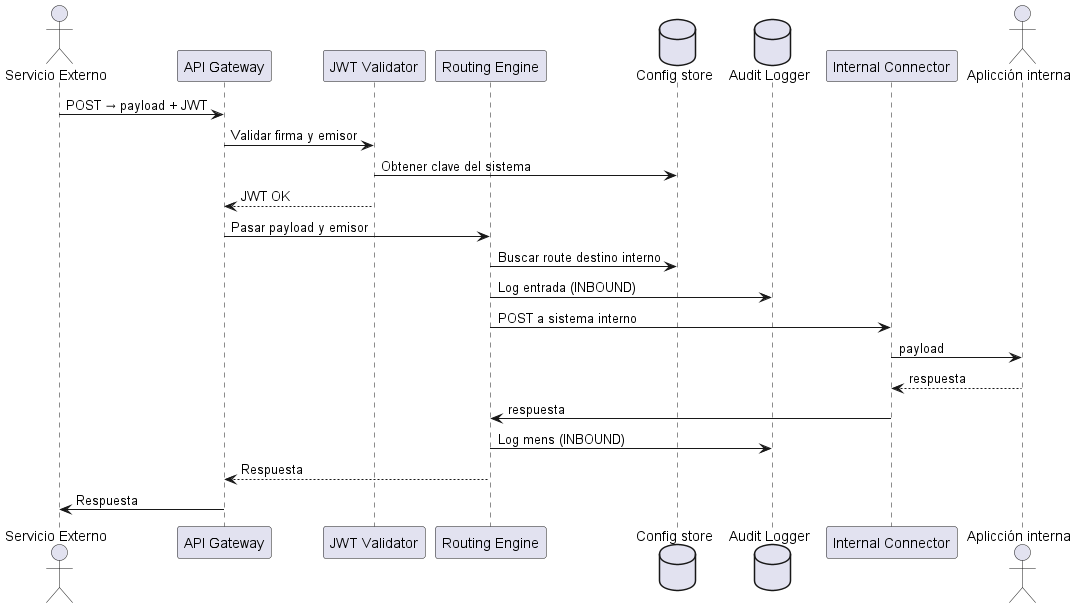

The diagram above was rendered by PlantUML. Its source (embedded in the PNG):
@startuml
actor "Servicio Externo" as SE
participant "API Gateway" as GW
participant "JWT Validator" as JV
participant "Routing Engine" as RE
database "Config store" as CS
database "Audit Logger" as DB
participant "Internal Connector" as IC
actor "Aplicción interna" as AI

SE -> GW: POST → payload + JWT

GW -> JV: Validar firma y emisor
JV -> CS: Obtener clave del sistema
JV --> GW: JWT OK
GW -> RE: Pasar payload y emisor

RE -> CS: Buscar route destino interno
RE -> DB: Log entrada (INBOUND)
RE -> IC: POST a sistema interno
IC -> AI: payload

AI --> IC: respuesta
IC -> RE: respuesta
RE -> DB: Log mens (INBOUND)
RE --> GW: Respuesta
GW -> SE: Respuesta
@enduml